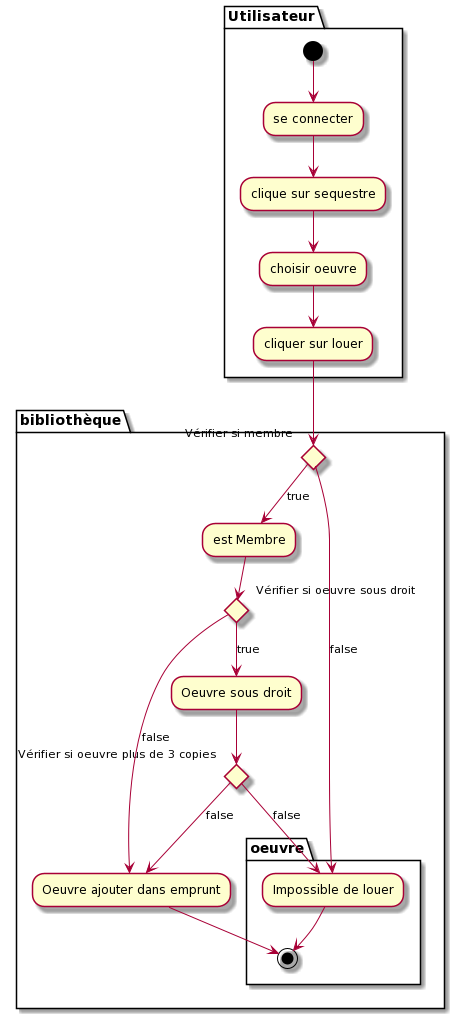

The diagram above was rendered by PlantUML. Its source (embedded in the PNG):
@startuml
partition Utilisateur {

(*) --> "se connecter"
"se connecter" --> clique sur sequestre
--> choisir oeuvre
--> cliquer sur louer

}

partition bibliothèque {

if "Vérifier si membre" then
  -->[true] "est Membre"
    if "Vérifier si oeuvre sous droit" then
      -->[true] "Oeuvre sous droit"
      if "Vérifier si oeuvre plus de 3 copies" then
        partition oeuvre {
          -->[false] "Impossible de louer"
          --> (*)
        }
      else
        --> [false]"Oeuvre ajouter dans emprunt"
      endif
    else
      --> [false]"Oeuvre ajouter dans emprunt"
      --> (*)

    endif

else
  --> [false] "Impossible de louer" 

}

endif
@enduml